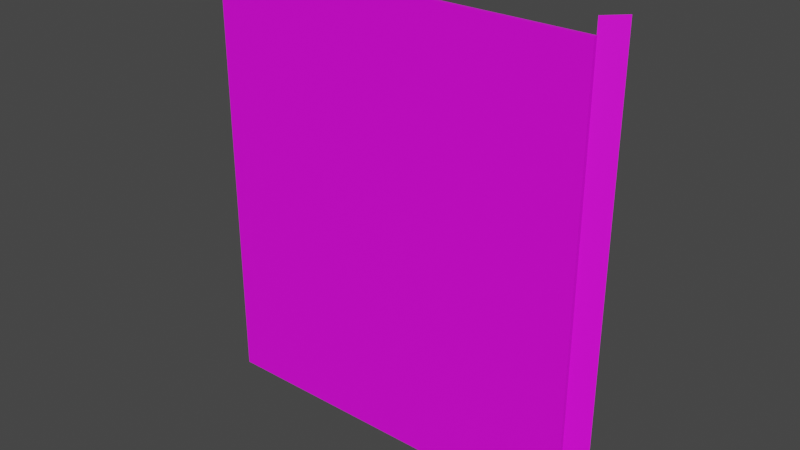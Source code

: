 # Source: fixtures_doors_fences_01_29.blend  (saved by Blender 3.6.13; exported with 4.5.12 LTS)
import bpy
from mathutils import Matrix  # noqa: F401  (used for matrix-valued properties, if any)

bpy.ops.wm.read_factory_settings(use_empty=True)
scene = bpy.context.scene
scene.name = 'Scene'

# ---- collections
col_collection = bpy.data.collections.new('Collection'); scene.collection.children.link(col_collection)

# ---- images (referenced by path relative to the original .blend; pixels are not part of the script)
import os
ASSET_DIR = os.environ.get("B2B_ASSET_DIR", "")  # directory of the original .blend (textures are referenced by path, not embedded)
HERE = os.path.dirname(os.path.abspath(__file__))  # packed textures are extracted next to this script under _unpacked/

def load_image(name, relpath, width, height, colorspace="sRGB"):
    """Load a texture the original file referenced (path relative to the .blend, or extracted next to this script)."""
    p = next((c for c in (os.path.join(HERE, relpath), os.path.join(ASSET_DIR, relpath)) if relpath and os.path.exists(c)), "")
    if p:
        img = bpy.data.images.load(p, check_existing=True)
        img.name = name
    else:  # same state as the original file: an image datablock whose file is absent (Cycles renders it pink)
        img = bpy.data.images.new(name, width, height)
        img.source = "FILE"
        img.filepath = "//" + (relpath or name)
    img.colorspace_settings.name = colorspace
    return img
img_models_fixtures_doors_fences_01_png = load_image('MODELS_fixtures_doors_fences_01.png', 'MODELS_fixtures_doors_fences_01.png', 1024, 1024, 'sRGB')

# ---- materials (node trees are filled in below, after node groups)
mat_material = bpy.data.materials.new('Material')
mat_material.alpha_threshold = 0.0
mat_material.use_transparent_shadow = False
mat_material.roughness = 0.5
mat_material.line_color = (0.0, 0.0, 0.0, 1.0)

# ---- material node trees
mat_material.use_nodes = True; mat_material.node_tree.nodes.clear()
_N = mat_material.node_tree.nodes; _L = mat_material.node_tree.links
n0 = _N.new('ShaderNodeOutputMaterial'); n0.name = 'Material Output'; n0.location = (300, 300)
n1 = _N.new('ShaderNodeBsdfPrincipled'); n1.name = 'Principled BSDF'; n1.location = (10, 300)
n1.distribution = 'GGX'
n1.subsurface_method = 'RANDOM_WALK_SKIN'
n1.inputs[3].default_value = 1.45
n1.inputs[27].default_value = (0.0, 0.0, 0.0, 1.0)
n1.inputs[28].default_value = 1.0
n2 = _N.new('ShaderNodeTexImage'); n2.name = 'Image Texture'; n2.location = (-413, 192)
n2.image = img_models_fixtures_doors_fences_01_png
_L.new(n1.outputs[0], n0.inputs[0])
_L.new(n2.outputs[0], n1.inputs[0])
n0.is_active_output = True

# ---- world
world_world = bpy.data.worlds.new('World'); scene.world = world_world
world_world.use_nodes = True; world_world.node_tree.nodes.clear()
_N = world_world.node_tree.nodes; _L = world_world.node_tree.links
n0 = _N.new('ShaderNodeOutputWorld'); n0.name = 'World Output'; n0.location = (300, 300)
n1 = _N.new('ShaderNodeBackground'); n1.name = 'Background'; n1.location = (10, 300)
n1.inputs[0].default_value = (0.05088, 0.05088, 0.05088, 1.0)
_L.new(n1.outputs[0], n0.inputs[0])
n0.is_active_output = True
world_world.color = (0.05088, 0.05088, 0.05088)
world_world.use_sun_shadow = False
world_world.sun_shadow_jitter_overblur = 0.0

# ---- meshes
me_door = bpy.data.meshes.new('Door')
me_door.from_pydata([(-1.058, 0.585, 1.204), (-1.058, 0.585, -1.042), (-0.4379, 1.391, 1.204), (-0.4379, 1.391, -1.042), (-1.008, 0.5, 1.136), (-1.008, 0.5, -1.044), (-15.16, 0.5, 1.136), (-15.16, 0.5, -1.044), (-1.008, 0.3184, -1.044), (-15.16, 0.3184, -1.044), (-1.008, 0.3184, 1.136), (-15.16, 0.3184, 1.136)], [], [(1, 0, 2, 3), (7, 6, 4, 5), (7, 9, 11, 6), (5, 8, 9, 7), (6, 11, 10, 4), (4, 10, 8, 5), (10, 11, 9), (10, 9, 8)])
_uv = me_door.uv_layers.new(name='UVMap')
_uv.uv.foreach_set('vector', [0.2773, 0.6504, 0.2773, 0.7334, 0.2734, 0.7334, 0.2734, 0.6504, 0.3379, 0.623, 0.3379, 0.707, 0.2783, 0.7324, 0.2783, 0.6484, 0.3379, 0.623, 0.3379, 0.623, 0.3379, 0.707, 0.3379, 0.707, 0.2783, 0.6484, 0.2783, 0.6484, 0.3379, 0.623, 0.3379, 0.623, 0.3379, 0.707, 0.3379, 0.707, 0.2783, 0.7324, 0.2783, 0.7324, 0.2783, 0.7324, 0.2783, 0.7324, 0.2783, 0.6484, 0.2783, 0.6484, 0.2617, 0.7363, 0.2031, 0.7109, 0.2021, 0.625, 0.2617, 0.7363, 0.2021, 0.625, 0.2617, 0.6494])
me_door.materials.append(mat_material)
me_door.use_mirror_vertex_groups = False
me_door.update()
arm_armature = bpy.data.armatures.new('Armature')  # bones are not reproduced

# ---- objects
ob_post = bpy.data.objects.new('Post', me_door)
ob_dummy01 = bpy.data.objects.new('Dummy01', arm_armature)

# ---- transforms, parenting, visibility, modifiers, constraints
ob_post.parent = ob_dummy01
ob_post.location = (0.0, 0.0, 0.5)
ob_post.scale = (0.065, 0.05, 0.479)
ob_post.lock_rotations_4d = False
ob_post.empty_display_type = 'ARROWS'
ob_post.lineart.crease_threshold = 0.0
_vg = ob_post.vertex_groups.new(name='DoorBone')
_vg.add([4, 5, 6, 7, 8, 9, 10, 11], 1.0, 'REPLACE')
_vg = ob_post.vertex_groups.new(name='PostBone')
_vg.add([0, 1, 2, 3], 1.0, 'REPLACE')
_m = ob_post.modifiers.new('Armature', 'ARMATURE')
_m.object = ob_dummy01
ob_dummy01.location = (0.0, 0.0, 0.0)

# ---- collection membership
col_collection.objects.link(ob_post)
col_collection.objects.link(ob_dummy01)

# ---- scene / render settings (as saved in the file)
scene.frame_start = 1; scene.frame_end = 250; scene.frame_set(1)
scene.render.engine = 'BLENDER_EEVEE_NEXT'
scene.cycles.sampling_pattern = 'TABULATED_SOBOL'
scene.view_settings.view_transform = 'Filmic'
bpy.context.view_layer.update()

# ---- added for rendering (the .blend has no active camera and no usable light): camera, sun
cam_auto = bpy.data.cameras.new('AutoCamera')
cam_auto.lens = 50.0
cam_auto.sensor_width = 36.0
cam_auto.clip_end = 1000.0
ob_auto_camera = bpy.data.objects.new('AutoCamera', cam_auto)
scene.collection.objects.link(ob_auto_camera)
ob_auto_camera.location = (0.826581, -1.55734, 1.60514)
ob_auto_camera.rotation_euler = (1.09748, -7.21219e-08, 0.694738)
scene.camera = ob_auto_camera
light_auto_sun = bpy.data.lights.new('AutoSun', 'SUN')
light_auto_sun.energy = 3.0
light_auto_sun.angle = 0.0523599
ob_auto_sun = bpy.data.objects.new('AutoSun', light_auto_sun)
scene.collection.objects.link(ob_auto_sun)
ob_auto_sun.rotation_euler = (0.872665, 0.174533, 0.523599)
bpy.context.view_layer.update()
